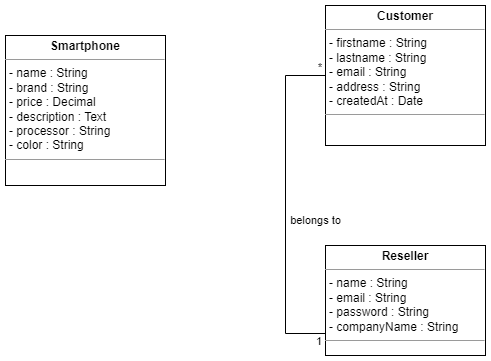

The diagram above was exported from draw.io. Its source (the exported page's mxGraphModel, read from the mxfile embedded in the PNG):
<mxGraphModel dx="1420" dy="758" grid="1" gridSize="10" guides="1" tooltips="1" connect="1" arrows="1" fold="1" page="1" pageScale="1" pageWidth="1169" pageHeight="827" math="0" shadow="0">
  <root>
    <mxCell id="0" />
    <mxCell id="1" parent="0" />
    <mxCell id="YpmZk2Eq14iazIK7D5lT-1" value="&lt;p style=&quot;margin:0px;margin-top:4px;text-align:center;&quot;&gt;&lt;b&gt;Reseller&lt;/b&gt;&lt;/p&gt;&lt;hr size=&quot;1&quot;&gt;&lt;p style=&quot;margin:0px;margin-left:4px;&quot;&gt;- name : String&lt;/p&gt;&lt;p style=&quot;margin:0px;margin-left:4px;&quot;&gt;- email : String&lt;br&gt;&lt;/p&gt;&lt;p style=&quot;margin:0px;margin-left:4px;&quot;&gt;- password : String&lt;/p&gt;&lt;p style=&quot;margin:0px;margin-left:4px;&quot;&gt;- companyName : String&lt;/p&gt;&lt;hr size=&quot;1&quot;&gt;&lt;p style=&quot;margin:0px;margin-left:4px;&quot;&gt;&lt;br&gt;&lt;/p&gt;&lt;div&gt;&lt;p style=&quot;border-color: var(--border-color); margin: 0px 0px 0px 4px;&quot;&gt;&lt;br&gt;&lt;/p&gt;&lt;/div&gt;&lt;div&gt;&lt;br&gt;&lt;/div&gt;" style="verticalAlign=top;align=left;overflow=fill;fontSize=12;fontFamily=Helvetica;html=1;whiteSpace=wrap;" parent="1" vertex="1">
      <mxGeometry x="560" y="250" width="160" height="110" as="geometry" />
    </mxCell>
    <mxCell id="YpmZk2Eq14iazIK7D5lT-2" value="&lt;p style=&quot;margin:0px;margin-top:4px;text-align:center;&quot;&gt;&lt;b&gt;Customer&lt;/b&gt;&lt;/p&gt;&lt;hr size=&quot;1&quot;&gt;&lt;p style=&quot;margin:0px;margin-left:4px;&quot;&gt;- firstname : String&lt;br&gt;&lt;/p&gt;&lt;p style=&quot;margin:0px;margin-left:4px;&quot;&gt;- lastname : String&lt;/p&gt;&lt;p style=&quot;margin:0px;margin-left:4px;&quot;&gt;- email : String&lt;/p&gt;&lt;p style=&quot;margin:0px;margin-left:4px;&quot;&gt;- address : String&lt;/p&gt;&lt;p style=&quot;margin:0px;margin-left:4px;&quot;&gt;- createdAt : Date&lt;/p&gt;&lt;hr size=&quot;1&quot;&gt;&lt;p style=&quot;margin:0px;margin-left:4px;&quot;&gt;&lt;br&gt;&lt;/p&gt;&lt;div&gt;&lt;p style=&quot;border-color: var(--border-color); margin: 0px 0px 0px 4px;&quot;&gt;&lt;br&gt;&lt;/p&gt;&lt;/div&gt;&lt;div&gt;&lt;br&gt;&lt;/div&gt;" style="verticalAlign=top;align=left;overflow=fill;fontSize=12;fontFamily=Helvetica;html=1;whiteSpace=wrap;" parent="1" vertex="1">
      <mxGeometry x="560" y="10" width="160" height="140" as="geometry" />
    </mxCell>
    <mxCell id="YpmZk2Eq14iazIK7D5lT-4" value="belongs to" style="endArrow=none;html=1;edgeStyle=orthogonalEdgeStyle;rounded=0;entryX=0;entryY=0.5;entryDx=0;entryDy=0;" parent="1" target="YpmZk2Eq14iazIK7D5lT-2" edge="1">
      <mxGeometry x="-0.0932" y="-30" relative="1" as="geometry">
        <mxPoint x="560" y="338" as="sourcePoint" />
        <mxPoint x="850" y="225" as="targetPoint" />
        <Array as="points">
          <mxPoint x="520" y="338" />
          <mxPoint x="520" y="80" />
        </Array>
        <mxPoint as="offset" />
      </mxGeometry>
    </mxCell>
    <mxCell id="YpmZk2Eq14iazIK7D5lT-5" value="1" style="edgeLabel;resizable=0;html=1;align=left;verticalAlign=bottom;spacingLeft=-11;spacingTop=7;spacingBottom=6;fillColor=#FF3333;" parent="YpmZk2Eq14iazIK7D5lT-4" connectable="0" vertex="1">
      <mxGeometry x="-1" relative="1" as="geometry">
        <mxPoint y="22" as="offset" />
      </mxGeometry>
    </mxCell>
    <mxCell id="YpmZk2Eq14iazIK7D5lT-6" value="*" style="edgeLabel;resizable=0;html=1;align=right;verticalAlign=bottom;spacingRight=3;spacingTop=3;" parent="YpmZk2Eq14iazIK7D5lT-4" connectable="0" vertex="1">
      <mxGeometry x="1" relative="1" as="geometry">
        <mxPoint as="offset" />
      </mxGeometry>
    </mxCell>
    <mxCell id="oLUmAAFrk2y9yys4pbBe-1" value="&lt;p style=&quot;margin:0px;margin-top:4px;text-align:center;&quot;&gt;&lt;b&gt;Smartphone&lt;/b&gt;&lt;/p&gt;&lt;hr size=&quot;1&quot;&gt;&lt;p style=&quot;margin:0px;margin-left:4px;&quot;&gt;- name : String&lt;/p&gt;&lt;p style=&quot;margin:0px;margin-left:4px;&quot;&gt;- brand : String&lt;br&gt;&lt;/p&gt;&lt;p style=&quot;margin:0px;margin-left:4px;&quot;&gt;- price : Decimal&lt;/p&gt;&lt;p style=&quot;margin:0px;margin-left:4px;&quot;&gt;- description : Text&lt;/p&gt;&lt;p style=&quot;margin:0px;margin-left:4px;&quot;&gt;- processor : String&lt;/p&gt;&lt;p style=&quot;margin:0px;margin-left:4px;&quot;&gt;- color : String&lt;/p&gt;&lt;hr size=&quot;1&quot;&gt;&lt;p style=&quot;margin:0px;margin-left:4px;&quot;&gt;&lt;br&gt;&lt;/p&gt;&lt;div&gt;&lt;p style=&quot;border-color: var(--border-color); margin: 0px 0px 0px 4px;&quot;&gt;&lt;br&gt;&lt;/p&gt;&lt;/div&gt;&lt;div&gt;&lt;br&gt;&lt;/div&gt;" style="verticalAlign=top;align=left;overflow=fill;fontSize=12;fontFamily=Helvetica;html=1;whiteSpace=wrap;" parent="1" vertex="1">
      <mxGeometry x="240" y="40" width="160" height="150" as="geometry" />
    </mxCell>
  </root>
</mxGraphModel>